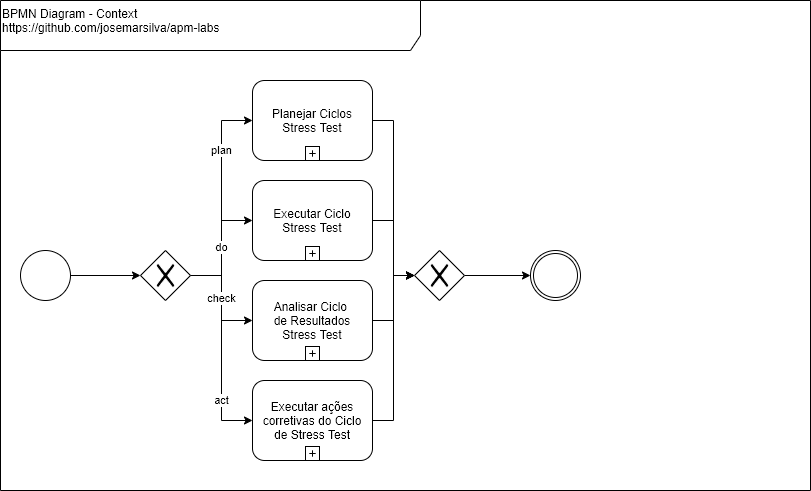

The diagram above was exported from draw.io. Its source (the exported page's mxGraphModel, read from the mxfile embedded in the PNG):
<mxGraphModel dx="1108" dy="534" grid="1" gridSize="10" guides="1" tooltips="1" connect="1" arrows="1" fold="1" page="1" pageScale="1" pageWidth="827" pageHeight="1169" math="0" shadow="0">
  <root>
    <mxCell id="0" />
    <mxCell id="1" parent="0" />
    <mxCell id="9FJbmSECMvXUI47Kb-CV-2" value="&lt;div&gt;&lt;/div&gt;BPMN Diagram - Context&lt;br&gt;https://github.com/josemarsilva/apm-labs" style="shape=umlFrame;whiteSpace=wrap;html=1;width=420;height=50;verticalAlign=top;align=left;" parent="1" vertex="1">
      <mxGeometry x="10" y="10" width="810" height="490" as="geometry" />
    </mxCell>
    <mxCell id="7eEHDmrFOn13cqnMQ7j4-6" value="act" style="edgeStyle=orthogonalEdgeStyle;rounded=0;orthogonalLoop=1;jettySize=auto;html=1;entryX=0;entryY=0.5;entryDx=0;entryDy=0;exitX=1;exitY=0.5;exitDx=0;exitDy=0;" parent="1" source="9FJbmSECMvXUI47Kb-CV-3" target="7eEHDmrFOn13cqnMQ7j4-4" edge="1">
      <mxGeometry x="0.5072" relative="1" as="geometry">
        <mxPoint x="210" y="295" as="sourcePoint" />
        <mxPoint x="272" y="340" as="targetPoint" />
        <mxPoint as="offset" />
      </mxGeometry>
    </mxCell>
    <mxCell id="7eEHDmrFOn13cqnMQ7j4-3" value="plan" style="edgeStyle=orthogonalEdgeStyle;rounded=0;orthogonalLoop=1;jettySize=auto;html=1;entryX=0;entryY=0.5;entryDx=0;entryDy=0;exitX=1;exitY=0.5;exitDx=0;exitDy=0;" parent="1" source="9FJbmSECMvXUI47Kb-CV-3" target="7eEHDmrFOn13cqnMQ7j4-1" edge="1">
      <mxGeometry x="0.4378" relative="1" as="geometry">
        <mxPoint x="210" y="295" as="sourcePoint" />
        <mxPoint x="272" y="240" as="targetPoint" />
        <mxPoint as="offset" />
      </mxGeometry>
    </mxCell>
    <mxCell id="9FJbmSECMvXUI47Kb-CV-4" style="edgeStyle=orthogonalEdgeStyle;rounded=0;orthogonalLoop=1;jettySize=auto;html=1;" parent="1" source="9FJbmSECMvXUI47Kb-CV-1" target="9FJbmSECMvXUI47Kb-CV-3" edge="1">
      <mxGeometry relative="1" as="geometry" />
    </mxCell>
    <mxCell id="9FJbmSECMvXUI47Kb-CV-1" value="" style="shape=mxgraph.bpmn.shape;html=1;verticalLabelPosition=bottom;labelBackgroundColor=#ffffff;verticalAlign=top;align=center;perimeter=ellipsePerimeter;outlineConnect=0;outline=standard;symbol=general;" parent="1" vertex="1">
      <mxGeometry x="30" y="260" width="50" height="50" as="geometry" />
    </mxCell>
    <mxCell id="9FJbmSECMvXUI47Kb-CV-8" value="do" style="edgeStyle=orthogonalEdgeStyle;rounded=0;orthogonalLoop=1;jettySize=auto;html=1;entryX=0;entryY=0.5;entryDx=0;entryDy=0;" parent="1" source="9FJbmSECMvXUI47Kb-CV-3" target="9FJbmSECMvXUI47Kb-CV-6" edge="1">
      <mxGeometry relative="1" as="geometry" />
    </mxCell>
    <mxCell id="9FJbmSECMvXUI47Kb-CV-11" value="check" style="edgeStyle=orthogonalEdgeStyle;rounded=0;orthogonalLoop=1;jettySize=auto;html=1;entryX=0;entryY=0.5;entryDx=0;entryDy=0;" parent="1" source="9FJbmSECMvXUI47Kb-CV-3" target="9FJbmSECMvXUI47Kb-CV-9" edge="1">
      <mxGeometry relative="1" as="geometry" />
    </mxCell>
    <mxCell id="9FJbmSECMvXUI47Kb-CV-3" value="" style="shape=mxgraph.bpmn.shape;html=1;verticalLabelPosition=bottom;labelBackgroundColor=#ffffff;verticalAlign=top;align=center;perimeter=rhombusPerimeter;background=gateway;outlineConnect=0;outline=none;symbol=exclusiveGw;" parent="1" vertex="1">
      <mxGeometry x="150" y="260" width="50" height="50" as="geometry" />
    </mxCell>
    <mxCell id="9FJbmSECMvXUI47Kb-CV-15" style="edgeStyle=orthogonalEdgeStyle;rounded=0;orthogonalLoop=1;jettySize=auto;html=1;" parent="1" source="9FJbmSECMvXUI47Kb-CV-5" target="9FJbmSECMvXUI47Kb-CV-14" edge="1">
      <mxGeometry relative="1" as="geometry" />
    </mxCell>
    <mxCell id="9FJbmSECMvXUI47Kb-CV-5" value="" style="shape=mxgraph.bpmn.shape;html=1;verticalLabelPosition=bottom;labelBackgroundColor=#ffffff;verticalAlign=top;align=center;perimeter=rhombusPerimeter;background=gateway;outlineConnect=0;outline=none;symbol=exclusiveGw;" parent="1" vertex="1">
      <mxGeometry x="424" y="260" width="50" height="50" as="geometry" />
    </mxCell>
    <mxCell id="9FJbmSECMvXUI47Kb-CV-12" style="edgeStyle=orthogonalEdgeStyle;rounded=0;orthogonalLoop=1;jettySize=auto;html=1;entryX=0;entryY=0.5;entryDx=0;entryDy=0;" parent="1" source="9FJbmSECMvXUI47Kb-CV-6" target="9FJbmSECMvXUI47Kb-CV-5" edge="1">
      <mxGeometry relative="1" as="geometry" />
    </mxCell>
    <mxCell id="9FJbmSECMvXUI47Kb-CV-6" value="Executar Ciclo&lt;br&gt;Stress Test" style="html=1;whiteSpace=wrap;rounded=1;dropTarget=0;align=center;" parent="1" vertex="1">
      <mxGeometry x="262" y="190" width="120" height="80" as="geometry" />
    </mxCell>
    <mxCell id="9FJbmSECMvXUI47Kb-CV-7" value="" style="html=1;shape=plus;outlineConnect=0;" parent="9FJbmSECMvXUI47Kb-CV-6" vertex="1">
      <mxGeometry x="0.5" y="1" width="14" height="14" relative="1" as="geometry">
        <mxPoint x="-7" y="-14" as="offset" />
      </mxGeometry>
    </mxCell>
    <mxCell id="9FJbmSECMvXUI47Kb-CV-13" style="edgeStyle=orthogonalEdgeStyle;rounded=0;orthogonalLoop=1;jettySize=auto;html=1;entryX=0;entryY=0.5;entryDx=0;entryDy=0;" parent="1" source="9FJbmSECMvXUI47Kb-CV-9" target="9FJbmSECMvXUI47Kb-CV-5" edge="1">
      <mxGeometry relative="1" as="geometry" />
    </mxCell>
    <mxCell id="9FJbmSECMvXUI47Kb-CV-9" value="Analisar Ciclo &lt;br&gt;de Resultados&lt;br&gt;Stress Test" style="html=1;whiteSpace=wrap;rounded=1;dropTarget=0;align=center;" parent="1" vertex="1">
      <mxGeometry x="262" y="290" width="120" height="80" as="geometry" />
    </mxCell>
    <mxCell id="9FJbmSECMvXUI47Kb-CV-10" value="" style="html=1;shape=plus;outlineConnect=0;" parent="9FJbmSECMvXUI47Kb-CV-9" vertex="1">
      <mxGeometry x="0.5" y="1" width="14" height="14" relative="1" as="geometry">
        <mxPoint x="-7" y="-14" as="offset" />
      </mxGeometry>
    </mxCell>
    <mxCell id="9FJbmSECMvXUI47Kb-CV-14" value="" style="shape=mxgraph.bpmn.shape;html=1;verticalLabelPosition=bottom;labelBackgroundColor=#ffffff;verticalAlign=top;align=center;perimeter=ellipsePerimeter;outlineConnect=0;outline=throwing;symbol=general;" parent="1" vertex="1">
      <mxGeometry x="540" y="260" width="50" height="50" as="geometry" />
    </mxCell>
    <mxCell id="7eEHDmrFOn13cqnMQ7j4-1" value="Planejar Ciclos&lt;br&gt;Stress Test" style="html=1;whiteSpace=wrap;rounded=1;dropTarget=0;align=center;" parent="1" vertex="1">
      <mxGeometry x="262" y="90" width="120" height="80" as="geometry" />
    </mxCell>
    <mxCell id="7eEHDmrFOn13cqnMQ7j4-2" value="" style="html=1;shape=plus;outlineConnect=0;" parent="7eEHDmrFOn13cqnMQ7j4-1" vertex="1">
      <mxGeometry x="0.5" y="1" width="14" height="14" relative="1" as="geometry">
        <mxPoint x="-7" y="-14" as="offset" />
      </mxGeometry>
    </mxCell>
    <mxCell id="7eEHDmrFOn13cqnMQ7j4-4" value="Executar ações corretivas do Ciclo&lt;br&gt;de Stress Test" style="html=1;whiteSpace=wrap;rounded=1;dropTarget=0;align=center;" parent="1" vertex="1">
      <mxGeometry x="262" y="390" width="120" height="80" as="geometry" />
    </mxCell>
    <mxCell id="7eEHDmrFOn13cqnMQ7j4-5" value="" style="html=1;shape=plus;outlineConnect=0;" parent="7eEHDmrFOn13cqnMQ7j4-4" vertex="1">
      <mxGeometry x="0.5" y="1" width="14" height="14" relative="1" as="geometry">
        <mxPoint x="-7" y="-14" as="offset" />
      </mxGeometry>
    </mxCell>
    <mxCell id="7eEHDmrFOn13cqnMQ7j4-7" style="edgeStyle=orthogonalEdgeStyle;rounded=0;orthogonalLoop=1;jettySize=auto;html=1;entryX=0;entryY=0.5;entryDx=0;entryDy=0;" parent="1" source="7eEHDmrFOn13cqnMQ7j4-1" target="9FJbmSECMvXUI47Kb-CV-5" edge="1">
      <mxGeometry relative="1" as="geometry">
        <mxPoint x="392" y="240" as="sourcePoint" />
        <mxPoint x="434" y="295" as="targetPoint" />
      </mxGeometry>
    </mxCell>
    <mxCell id="7eEHDmrFOn13cqnMQ7j4-8" style="edgeStyle=orthogonalEdgeStyle;rounded=0;orthogonalLoop=1;jettySize=auto;html=1;entryX=0;entryY=0.5;entryDx=0;entryDy=0;" parent="1" source="7eEHDmrFOn13cqnMQ7j4-4" target="9FJbmSECMvXUI47Kb-CV-5" edge="1">
      <mxGeometry relative="1" as="geometry">
        <mxPoint x="392" y="340" as="sourcePoint" />
        <mxPoint x="434" y="295" as="targetPoint" />
      </mxGeometry>
    </mxCell>
  </root>
</mxGraphModel>